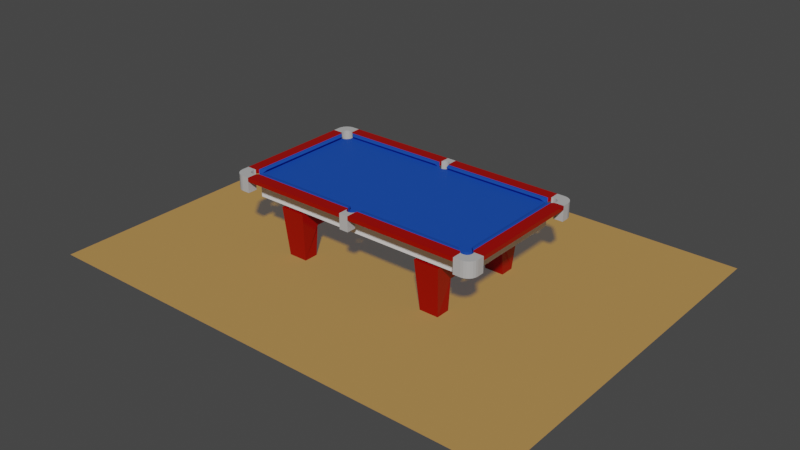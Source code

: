 # Source: p6.blend  (saved by Blender 2.80.75; exported with 4.5.12 LTS)
import bpy
from mathutils import Matrix  # noqa: F401  (used for matrix-valued properties, if any)

bpy.ops.wm.read_factory_settings(use_empty=True)
scene = bpy.context.scene
scene.name = 'Scene'

# ---- collections
col_ends = bpy.data.collections.new('Ends'); scene.collection.children.link(col_ends)
col_sides = bpy.data.collections.new('Sides'); scene.collection.children.link(col_sides)

# ---- materials (node trees are filled in below, after node groups)
mat_cushionblue = bpy.data.materials.new('CushionBlue')
mat_cushionblue.use_backface_culling = True
mat_cushionblue.use_transparent_shadow = False
mat_material_001 = bpy.data.materials.new('Material.001')
mat_material_001.use_transparent_shadow = False
mat_material_001.preview_render_type = 'CUBE'
mat_material_002 = bpy.data.materials.new('Material.002')
mat_material_002.use_transparent_shadow = False
mat_material = bpy.data.materials.new('Material')
mat_material.use_transparent_shadow = False

# ---- node groups
ng_auto_smooth = bpy.data.node_groups.new('Auto Smooth', 'GeometryNodeTree')
_s = ng_auto_smooth.interface.new_socket(name='Geometry', in_out='OUTPUT', socket_type='NodeSocketGeometry')
_s = ng_auto_smooth.interface.new_socket(name='Geometry', in_out='INPUT', socket_type='NodeSocketGeometry')
_s = ng_auto_smooth.interface.new_socket(name='Angle', in_out='INPUT', socket_type='NodeSocketFloat')
_s.subtype = 'ANGLE'
_s.min_value = 0.0
_s.max_value = 3.142
ng_auto_smooth.is_modifier = True
_N = ng_auto_smooth.nodes; _L = ng_auto_smooth.links
n0 = _N.new('NodeGroupOutput'); n0.name = 'Group Output'; n0.location = (480, -100)
n1 = _N.new('NodeGroupInput'); n1.name = 'Group Input'; n1.location = (-420, -300)
n2 = _N.new('NodeGroupInput'); n2.name = 'Group Input.001'; n2.location = (-60, -100)
n3 = _N.new('GeometryNodeSetShadeSmooth'); n3.name = 'Set Shade Smooth'; n3.location = (120, -100)
n3.domain = 'EDGE'
n4 = _N.new('GeometryNodeSetShadeSmooth'); n4.name = 'Set Shade Smooth.001'; n4.location = (300, -100)
n5 = _N.new('GeometryNodeInputMeshEdgeAngle'); n5.name = 'Edge Angle'; n5.location = (-420, -220)
n6 = _N.new('GeometryNodeInputEdgeSmooth'); n6.name = 'Is Edge Smooth'; n6.location = (-60, -160)
n7 = _N.new('GeometryNodeInputShadeSmooth'); n7.name = 'Is Face Smooth'; n7.location = (-240, -340)
n8 = _N.new('FunctionNodeBooleanMath'); n8.name = 'Boolean Math'; n8.location = (-60, -220)
n9 = _N.new('FunctionNodeCompare'); n9.name = 'Compare'; n9.location = (-240, -180)
n9.operation = 'LESS_EQUAL'
_L.new(n5.outputs[0], n9.inputs[0])
_L.new(n4.outputs[0], n0.inputs[0])
_L.new(n1.outputs[1], n9.inputs[1])
_L.new(n9.outputs[0], n8.inputs[0])
_L.new(n7.outputs[0], n8.inputs[1])
_L.new(n2.outputs[0], n3.inputs[0])
_L.new(n6.outputs[0], n3.inputs[1])
_L.new(n3.outputs[0], n4.inputs[0])
_L.new(n8.outputs[0], n3.inputs[2])
n0.is_active_output = True

# ---- material node trees
mat_cushionblue.use_nodes = True; mat_cushionblue.node_tree.nodes.clear()
_N = mat_cushionblue.node_tree.nodes; _L = mat_cushionblue.node_tree.links
n0 = _N.new('ShaderNodeOutputMaterial'); n0.name = 'Material Output'; n0.location = (300, 300)
n1 = _N.new('ShaderNodeBsdfPrincipled'); n1.name = 'Principled BSDF'; n1.location = (10, 300)
n1.distribution = 'GGX'
n1.subsurface_method = 'BURLEY'
n1.inputs[0].default_value = (0.0116, 0.07294, 0.4386, 1.0)
n1.inputs[3].default_value = 1.45
n1.inputs[13].default_value = 0.09877
n1.inputs[20].default_value = 0.0
n1.inputs[27].default_value = (0.0, 0.0, 0.0, 1.0)
n1.inputs[28].default_value = 1.0
_L.new(n1.outputs[0], n0.inputs[0])
n0.is_active_output = True
mat_material_001.use_nodes = True; mat_material_001.node_tree.nodes.clear()
_N = mat_material_001.node_tree.nodes; _L = mat_material_001.node_tree.links
n0 = _N.new('ShaderNodeOutputMaterial'); n0.name = 'Material Output'; n0.location = (300, 300)
n1 = _N.new('ShaderNodeBsdfPrincipled'); n1.name = 'Principled BSDF'; n1.location = (10, 300)
n1.distribution = 'GGX'
n1.subsurface_method = 'BURLEY'
n1.inputs[0].default_value = (0.477, 0.477, 0.477, 1.0)
n1.inputs[2].default_value = 0.0
n1.inputs[3].default_value = 1.45
n1.inputs[13].default_value = 0.2963
n1.inputs[14].default_value = (0.477, 0.477, 0.477, 1.0)
n1.inputs[27].default_value = (0.0, 0.0, 0.0, 1.0)
n1.inputs[28].default_value = 1.0
_L.new(n1.outputs[0], n0.inputs[0])
n0.is_active_output = True
mat_material_002.use_nodes = True; mat_material_002.node_tree.nodes.clear()
_N = mat_material_002.node_tree.nodes; _L = mat_material_002.node_tree.links
n0 = _N.new('ShaderNodeOutputMaterial'); n0.name = 'Material Output'; n0.location = (300, 300)
n1 = _N.new('ShaderNodeBsdfPrincipled'); n1.name = 'Principled BSDF'; n1.location = (10, 300)
n1.distribution = 'GGX'
n1.subsurface_method = 'BURLEY'
n1.inputs[0].default_value = (0.3844, 0.1775, 0.0, 1.0)
n1.inputs[2].default_value = 0.0
n1.inputs[3].default_value = 1.45
n1.inputs[13].default_value = 0.0
n1.inputs[20].default_value = 0.0
n1.inputs[27].default_value = (0.05497, 0.05497, 0.05497, 1.0)
n1.inputs[28].default_value = 1.0
_L.new(n1.outputs[0], n0.inputs[0])
n0.is_active_output = True
mat_material.use_nodes = True; mat_material.node_tree.nodes.clear()
_N = mat_material.node_tree.nodes; _L = mat_material.node_tree.links
n0 = _N.new('ShaderNodeOutputMaterial'); n0.name = 'Material Output'; n0.location = (300, 300)
n1 = _N.new('ShaderNodeBsdfPrincipled'); n1.name = 'Principled BSDF'; n1.location = (10, 300)
n1.distribution = 'GGX'
n1.subsurface_method = 'BURLEY'
n1.inputs[0].default_value = (0.3264, 0.001793, 0.0, 1.0)
n1.inputs[2].default_value = 0.0
n1.inputs[3].default_value = 1.45
n1.inputs[13].default_value = 0.2043
n1.inputs[20].default_value = 0.0
n1.inputs[27].default_value = (0.0, 0.0, 0.0, 1.0)
n1.inputs[28].default_value = 1.0
_L.new(n1.outputs[0], n0.inputs[0])
n0.is_active_output = True

# ---- world
world_world = bpy.data.worlds.new('World'); scene.world = world_world
world_world.use_nodes = True; world_world.node_tree.nodes.clear()
_N = world_world.node_tree.nodes; _L = world_world.node_tree.links
n0 = _N.new('ShaderNodeOutputWorld'); n0.name = 'World Output'; n0.location = (300, 300)
n1 = _N.new('ShaderNodeBackground'); n1.name = 'Background'; n1.location = (10, 300)
n1.inputs[0].default_value = (0.05088, 0.05088, 0.05088, 1.0)
_L.new(n1.outputs[0], n0.inputs[0])
n0.is_active_output = True
world_world.color = (0.05088, 0.05088, 0.05088)
world_world.use_sun_shadow = False
world_world.sun_shadow_jitter_overblur = 0.0

# ---- meshes
me_cube_007 = bpy.data.meshes.new('Cube.007')
me_cube_007.from_pydata([(-1.0, -1.0, -1.0), (-1.0, -1.0, 1.0), (-1.0, 1.0, -1.0), (-1.0, 1.0, 1.0), (1.0, -1.0, -1.0), (1.0, -1.0, 1.0), (1.0, 1.0, -1.0), (1.0, 1.0, 1.0)], [], [(0, 1, 3, 2), (2, 3, 7, 6), (6, 7, 5, 4), (4, 5, 1, 0)])
_uv = me_cube_007.uv_layers.new(name='UVMap')
_uv.uv.foreach_set('vector', [0.375, 0.0, 0.625, 0.0, 0.625, 0.25, 0.375, 0.25, 0.375, 0.25, 0.625, 0.25, 0.625, 0.5, 0.375, 0.5, 0.375, 0.5, 0.625, 0.5, 0.625, 0.75, 0.375, 0.75, 0.375, 0.75, 0.625, 0.75, 0.625, 1.0, 0.375, 1.0])
me_cube_007.use_remesh_preserve_volume = False
me_cube_007.use_remesh_preserve_attributes = False
me_cube_007.use_mirror_vertex_groups = False
me_cube_007.update()
me_cube_001 = bpy.data.meshes.new('Cube.001')
me_cube_001.from_pydata([(-0.07864, 1.0, -1.0), (-0.07864, 1.0, 1.0), (-0.07864, -1.0, -1.0), (-0.07864, -1.0, 1.0), (0.08267, 1.0, 1.0), (0.08267, -1.0, -1.0), (0.08267, 1.0, -1.0), (0.08267, -1.0, 1.0), (-1.0, -0.7484, -1.0), (-1.0, -0.7484, 1.0), (1.0, -0.7484, -1.0), (1.0, -0.7484, 1.0), (-0.07864, -0.7484, 1.0), (-0.07864, -0.7484, -1.0), (0.08267, -0.7484, 1.0), (0.08267, -0.7484, -1.0), (-1.0, 0.7396, 1.0), (1.0, 0.7396, -1.0), (-1.0, 0.7396, -1.0), (1.0, 0.7396, 1.0), (-0.07864, 0.7396, 1.0), (-0.07864, 0.7396, -1.0), (0.08267, 0.7396, 1.0), (0.08267, 0.7396, -1.0), (0.869, 1.0, 1.0), (0.869, -1.0, -1.0), (0.869, 1.0, -1.0), (0.869, -1.0, 1.0), (0.869, -0.7484, 1.0), (0.869, -0.7484, -1.0), (0.869, 0.7396, -1.0), (0.869, 0.7396, 1.0), (-0.8569, 1.0, -1.0), (-0.8569, -1.0, 1.0), (-0.8569, 1.0, 1.0), (-0.8569, -1.0, -1.0), (-0.8569, -0.7484, -1.0), (-0.8569, -0.7484, 1.0), (-0.8569, 0.7396, 1.0), (-0.8569, 0.7396, -1.0), (-0.01851, 0.9353, 1.0), (-0.01851, 0.9353, -1.0), (5.726e-05, 0.9277, 1.0), (5.726e-05, 0.9277, -1.0), (-0.04401, 1.0, -1.0), (-0.04336, 0.9882, 1.0), (-0.04401, 1.0, 1.0), (-0.04336, 0.9882, -1.0), (-0.03387, 0.9567, 1.0), (-0.03387, 0.9567, -1.0), (-0.01851, -0.9353, 1.0), (-0.01851, -0.9353, -1.0), (5.726e-05, -0.9277, 1.0), (5.726e-05, -0.9277, -1.0), (-0.03387, -0.9567, 1.0), (-0.03387, -0.9567, -1.0), (0.04348, -0.9882, 1.0), (0.04412, -1.0, 1.0), (0.04412, -1.0, -1.0), (0.04348, -0.9882, -1.0), (0.01863, -0.9353, 1.0), (0.01863, -0.9353, -1.0), (0.04348, 0.9882, 1.0), (0.04348, 0.9882, -1.0), (0.04412, 1.0, 1.0), (0.04412, 1.0, -1.0), (-0.04336, -0.9882, 1.0), (-0.04336, -0.9882, -1.0), (-0.04401, -1.0, 1.0), (0.03398, -0.9567, 1.0), (0.03398, -0.9567, -1.0), (-0.04401, -1.0, -1.0), (0.03398, 0.9567, 1.0), (0.03398, 0.9567, -1.0), (0.01863, 0.9353, 1.0), (0.01863, 0.9353, -1.0), (0.9264, 0.994, 1.0), (0.9264, 0.994, -1.0), (0.9198, 0.9551, 1.0), (0.9198, 0.9551, -1.0), (0.9708, 0.8465, 1.0), (0.9708, 0.8465, -1.0), (0.922, 0.9144, 1.0), (0.922, 0.9144, -1.0), (0.9499, 0.855, 1.0), (0.9499, 0.855, -1.0), (0.9327, 0.879, 1.0), (0.9327, 0.879, -1.0), (-0.9327, -0.879, 1.0), (-0.9327, -0.879, -1.0), (-0.922, -0.9144, 1.0), (-0.922, -0.9144, -1.0), (0.9292, -1.0, 1.0), (0.9292, -1.0, -1.0), (0.9264, -0.994, 1.0), (0.9264, -0.994, -1.0), (0.9499, -0.855, 1.0), (0.9499, -0.855, -1.0), (-1.0, -0.8666, -1.0), (-0.9917, -0.855, 1.0), (-1.0, -0.8666, 1.0), (-0.9917, -0.855, -1.0), (0.9708, -0.8465, 1.0), (0.9708, -0.8465, -1.0), (-0.9708, -0.8465, 1.0), (-0.9708, -0.8465, -1.0), (-0.9264, -0.994, 1.0), (-0.9264, -0.994, -1.0), (-0.9292, -1.0, 1.0), (-0.9292, -1.0, -1.0), (-0.9198, -0.9551, 1.0), (-0.9198, -0.9551, -1.0), (0.9917, -0.855, 1.0), (0.9917, -0.855, -1.0), (1.0, -0.8666, -1.0), (1.0, -0.8666, 1.0), (-0.922, 0.9144, 1.0), (-0.922, 0.9144, -1.0), (-0.9327, 0.879, 1.0), (-0.9327, 0.879, -1.0), (-1.0, 0.8666, 1.0), (-1.0, 0.8666, -1.0), (-0.9917, 0.855, 1.0), (-0.9917, 0.855, -1.0), (-0.9708, 0.8465, 1.0), (-0.9708, 0.8465, -1.0), (0.9292, 1.0, -1.0), (0.9292, 1.0, 1.0), (0.922, -0.9144, 1.0), (0.922, -0.9144, -1.0), (0.9198, -0.9551, 1.0), (0.9198, -0.9551, -1.0), (0.9917, 0.855, 1.0), (0.9917, 0.855, -1.0), (-0.9198, 0.9551, 1.0), (-0.9198, 0.9551, -1.0), (-0.9264, 0.994, 1.0), (-0.9264, 0.994, -1.0), (-0.9292, 1.0, 1.0), (-0.9292, 1.0, -1.0), (-0.9499, 0.855, 1.0), (-0.9499, 0.855, -1.0), (0.9327, -0.879, 1.0), (0.9327, -0.879, -1.0), (-0.9499, -0.855, 1.0), (-0.9499, -0.855, -1.0), (1.0, 0.8666, 1.0), (1.0, 0.8666, -1.0)], [], [(18, 16, 120, 121), (26, 24, 127, 126), (10, 11, 115, 114), (35, 33, 108, 109), (29, 10, 114, 113, 103, 97, 143, 129, 131, 95, 93, 25), (37, 9, 100, 99, 104, 144, 88, 90, 110, 106, 108, 33), (14, 12, 3, 68, 66, 54, 50, 52, 60, 69, 56, 57, 7), (36, 13, 2, 35), (5, 7, 57, 58), (32, 34, 1, 0), (25, 27, 7, 5), (28, 14, 7, 27), (13, 15, 5, 58, 59, 70, 61, 53, 51, 55, 67, 71, 2), (0, 1, 46, 44), (21, 23, 15, 13), (31, 22, 14, 28), (39, 21, 13, 36), (22, 20, 12, 14), (38, 16, 9, 37), (30, 17, 10, 29), (17, 19, 11, 10), (26, 126, 77, 79, 83, 87, 85, 81, 133, 147, 17, 30), (34, 138, 136, 134, 116, 118, 140, 124, 122, 120, 16, 38), (4, 64, 62, 72, 74, 42, 40, 48, 45, 46, 1, 20, 22), (32, 0, 21, 39), (24, 4, 22, 31), (0, 44, 47, 49, 41, 43, 75, 73, 63, 65, 6, 23, 21), (8, 9, 16, 18), (6, 26, 30, 23), (23, 30, 29, 15), (19, 31, 28, 11), (11, 28, 27, 92, 94, 130, 128, 142, 96, 102, 112, 115), (15, 29, 25, 5), (6, 4, 24, 26), (1, 34, 38, 20), (20, 38, 37, 12), (18, 39, 36, 8), (8, 36, 35, 109, 107, 111, 91, 89, 145, 105, 101, 98), (12, 37, 33, 3), (2, 3, 33, 35), (59, 56, 69, 70), (56, 59, 58, 57), (71, 68, 3, 2), (63, 62, 64, 65), (45, 47, 44, 46), (65, 64, 4, 6), (43, 42, 74, 75), (47, 45, 48, 49), (53, 52, 50, 51), (67, 66, 68, 71), (51, 50, 54, 55), (73, 72, 62, 63), (75, 74, 72, 73), (61, 60, 52, 53), (41, 40, 42, 43), (55, 54, 66, 67), (70, 69, 60, 61), (49, 48, 40, 41), (81, 80, 132, 133), (129, 128, 130, 131), (131, 130, 94, 95), (98, 100, 9, 8), (145, 144, 104, 105), (146, 132, 80, 84, 86, 82, 78, 76, 127, 24, 31, 19), (106, 107, 109, 108), (103, 102, 96, 97), (141, 140, 118, 119), (89, 88, 144, 145), (119, 118, 116, 117), (139, 138, 34, 32), (101, 99, 100, 98), (117, 116, 134, 135), (135, 134, 136, 137), (79, 78, 82, 83), (143, 142, 128, 129), (111, 110, 90, 91), (133, 132, 146, 147), (85, 84, 80, 81), (113, 112, 102, 103), (137, 136, 138, 139), (87, 86, 84, 85), (95, 94, 92, 93), (93, 92, 27, 25), (147, 146, 19, 17), (123, 122, 124, 125), (105, 104, 99, 101), (77, 76, 78, 79), (91, 90, 88, 89), (112, 113, 114, 115), (97, 96, 142, 143), (125, 124, 140, 141), (83, 82, 86, 87), (107, 106, 110, 111), (122, 123, 121, 120), (76, 77, 126, 127), (121, 123, 125, 141, 119, 117, 135, 137, 139, 32, 39, 18)])
_uv = me_cube_001.uv_layers.new(name='UVMap')
_uv.uv.foreach_set('vector', [0.375, 0.2175, 0.625, 0.2175, 0.625, 0.2333, 0.375, 0.2333, 0.375, 0.4836, 0.625, 0.4836, 0.625, 0.4911, 0.375, 0.4911, 0.375, 0.7185, 0.625, 0.7185, 0.625, 0.7333, 0.375, 0.7333, 0.0001921, 0.9998, 0.0001939, 0.1548, 0.03071, 0.1548, 0.03071, 0.9998, 0.3586, 0.7185, 0.375, 0.7185, 0.375, 0.7333, 0.374, 0.7319, 0.3714, 0.7308, 0.3687, 0.7319, 0.3666, 0.7349, 0.3652, 0.7393, 0.365, 0.7444, 0.3658, 0.7492, 0.3661, 0.75, 0.3586, 0.75, 0.8571, 0.7185, 0.875, 0.7185, 0.875, 0.7333, 0.874, 0.7319, 0.8714, 0.7308, 0.8687, 0.7319, 0.8666, 0.7349, 0.8652, 0.7393, 0.865, 0.7444, 0.8658, 0.7492, 0.8661, 0.75, 0.8571, 0.75, 0.7397, 0.7185, 0.7598, 0.7185, 0.7598, 0.75, 0.7555, 0.75, 0.7554, 0.7485, 0.7542, 0.7446, 0.7523, 0.7419, 0.75, 0.741, 0.7477, 0.7419, 0.7458, 0.7446, 0.7446, 0.7485, 0.7445, 0.75, 0.7397, 0.75, 0.1429, 0.7185, 0.2402, 0.7185, 0.2402, 0.75, 0.1429, 0.75, 0.375, 0.8647, 0.625, 0.8647, 0.625, 0.8695, 0.375, 0.8695, 0.375, 0.2679, 0.625, 0.2679, 0.625, 0.3652, 0.375, 0.3652, 0.375, 0.7664, 0.625, 0.7664, 0.625, 0.8647, 0.375, 0.8647, 0.6414, 0.7185, 0.7397, 0.7185, 0.7397, 0.75, 0.6414, 0.75, 0.2402, 0.7185, 0.2603, 0.7185, 0.2603, 0.75, 0.2555, 0.75, 0.2554, 0.7485, 0.2542, 0.7446, 0.2523, 0.7419, 0.25, 0.741, 0.2477, 0.7419, 0.2458, 0.7446, 0.2446, 0.7485, 0.2445, 0.75, 0.2402, 0.75, 0.375, 0.3652, 0.625, 0.3652, 0.625, 0.3695, 0.375, 0.3695, 0.2402, 0.5325, 0.2603, 0.5325, 0.2603, 0.7185, 0.2402, 0.7185, 0.6414, 0.5325, 0.7397, 0.5325, 0.7397, 0.7185, 0.6414, 0.7185, 0.1429, 0.5325, 0.2402, 0.5325, 0.2402, 0.7185, 0.1429, 0.7185, 0.7397, 0.5325, 0.7598, 0.5325, 0.7598, 0.7185, 0.7397, 0.7185, 0.8571, 0.5325, 0.875, 0.5325, 0.875, 0.7185, 0.8571, 0.7185, 0.3586, 0.5325, 0.375, 0.5325, 0.375, 0.7185, 0.3586, 0.7185, 0.375, 0.5325, 0.625, 0.5325, 0.625, 0.7185, 0.375, 0.7185, 0.3586, 0.5, 0.3661, 0.5, 0.3658, 0.5008, 0.365, 0.5056, 0.3652, 0.5107, 0.3666, 0.5151, 0.3687, 0.5181, 0.3714, 0.5192, 0.374, 0.5181, 0.375, 0.5167, 0.375, 0.5325, 0.3586, 0.5325, 0.8571, 0.5, 0.8661, 0.5, 0.8658, 0.5008, 0.865, 0.5056, 0.8652, 0.5107, 0.8666, 0.5151, 0.8687, 0.5181, 0.8714, 0.5192, 0.874, 0.5181, 0.875, 0.5167, 0.875, 0.5325, 0.8571, 0.5325, 0.7397, 0.5, 0.7445, 0.5, 0.7446, 0.5015, 0.7458, 0.5054, 0.7477, 0.5081, 0.75, 0.509, 0.7523, 0.5081, 0.7542, 0.5054, 0.7554, 0.5015, 0.7555, 0.5, 0.7598, 0.5, 0.7598, 0.5325, 0.7397, 0.5325, 0.1429, 0.5, 0.2402, 0.5, 0.2402, 0.5325, 0.1429, 0.5325, 0.6414, 0.5, 0.7397, 0.5, 0.7397, 0.5325, 0.6414, 0.5325, 0.2402, 0.5, 0.2445, 0.5, 0.2446, 0.5015, 0.2458, 0.5054, 0.2477, 0.5081, 0.25, 0.509, 0.2523, 0.5081, 0.2542, 0.5054, 0.2554, 0.5015, 0.2555, 0.5, 0.2603, 0.5, 0.2603, 0.5325, 0.2402, 0.5325, 0.375, 0.03145, 0.625, 0.03145, 0.625, 0.2175, 0.375, 0.2175, 0.2603, 0.5, 0.3586, 0.5, 0.3586, 0.5325, 0.2603, 0.5325, 0.2603, 0.5325, 0.3586, 0.5325, 0.3586, 0.7185, 0.2603, 0.7185, 0.625, 0.5325, 0.6414, 0.5325, 0.6414, 0.7185, 0.625, 0.7185, 0.625, 0.7185, 0.6414, 0.7185, 0.6414, 0.75, 0.6339, 0.75, 0.6342, 0.7492, 0.635, 0.7444, 0.6348, 0.7393, 0.6334, 0.7349, 0.6313, 0.7319, 0.6286, 0.7308, 0.626, 0.7319, 0.625, 0.7333, 0.2603, 0.7185, 0.3586, 0.7185, 0.3586, 0.75, 0.2603, 0.75, 0.375, 0.3853, 0.625, 0.3853, 0.625, 0.4836, 0.375, 0.4836, 0.7598, 0.5, 0.8571, 0.5, 0.8571, 0.5325, 0.7598, 0.5325, 0.7598, 0.5325, 0.8571, 0.5325, 0.8571, 0.7185, 0.7598, 0.7185, 0.125, 0.5325, 0.1429, 0.5325, 0.1429, 0.7185, 0.125, 0.7185, 0.125, 0.7185, 0.1429, 0.7185, 0.1429, 0.75, 0.1339, 0.75, 0.1342, 0.7492, 0.135, 0.7444, 0.1348, 0.7393, 0.1334, 0.7349, 0.1313, 0.7319, 0.1286, 0.7308, 0.126, 0.7319, 0.125, 0.7333, 0.7598, 0.7185, 0.8571, 0.7185, 0.8571, 0.75, 0.7598, 0.75, 0.375, 0.8848, 0.625, 0.8848, 0.625, 0.9821, 0.375, 0.9821, 0.3679, 0.1545, 0.3679, 0.9258, 0.3545, 0.9258, 0.3545, 0.1545, 0.3679, 0.9258, 0.3679, 0.1545, 0.3814, 0.1544, 0.3814, 0.9257, 0.375, 0.8805, 0.625, 0.8805, 0.625, 0.8848, 0.375, 0.8848, 0.3952, 0.1547, 0.3952, 0.9261, 0.3818, 0.9262, 0.3818, 0.1548, 0.476, 0.9258, 0.476, 0.1545, 0.4895, 0.1544, 0.4895, 0.9257, 0.375, 0.3805, 0.625, 0.3805, 0.625, 0.3853, 0.375, 0.3853, 0.4356, 0.1546, 0.4356, 0.926, 0.4222, 0.926, 0.4222, 0.1547, 0.476, 0.1545, 0.476, 0.9258, 0.4626, 0.9258, 0.4626, 0.1545, 0.3275, 0.1546, 0.3275, 0.926, 0.3141, 0.926, 0.3141, 0.1547, 0.2872, 0.1547, 0.2872, 0.9261, 0.2737, 0.9262, 0.2737, 0.1548, 0.3141, 0.1547, 0.3141, 0.926, 0.3006, 0.9261, 0.3006, 0.1547, 0.4087, 0.1547, 0.4087, 0.9261, 0.3952, 0.9261, 0.3952, 0.1547, 0.4222, 0.1547, 0.4222, 0.926, 0.4087, 0.9261, 0.4087, 0.1547, 0.341, 0.1545, 0.341, 0.9259, 0.3275, 0.926, 0.3275, 0.1546, 0.4491, 0.1545, 0.4491, 0.9259, 0.4356, 0.926, 0.4356, 0.1546, 0.3006, 0.1547, 0.3006, 0.9261, 0.2872, 0.9261, 0.2872, 0.1547, 0.3545, 0.1545, 0.3545, 0.9258, 0.341, 0.9259, 0.341, 0.1545, 0.4626, 0.1545, 0.4626, 0.9258, 0.4491, 0.9259, 0.4491, 0.1545, 0.9365, 0.8159, 0.9365, 0.0003679, 0.9508, 0.0002954, 0.9508, 0.8158, 0.2264, 0.97, 0.2264, 0.1545, 0.243, 0.1545, 0.243, 0.97, 0.243, 0.97, 0.243, 0.1545, 0.2591, 0.1545, 0.2591, 0.97, 0.375, 0.01668, 0.625, 0.01668, 0.625, 0.03145, 0.375, 0.03145, 0.1097, 0.9996, 0.1097, 0.1546, 0.1245, 0.1545, 0.1245, 0.9996, 0.625, 0.5167, 0.626, 0.5181, 0.6286, 0.5192, 0.6313, 0.5181, 0.6334, 0.5151, 0.6348, 0.5107, 0.635, 0.5056, 0.6342, 0.5008, 0.6339, 0.5, 0.6414, 0.5, 0.6414, 0.5325, 0.625, 0.5325, 0.04546, 0.1546, 0.04546, 0.9997, 0.03071, 0.9998, 0.03071, 0.1548, 0.1828, 0.9701, 0.1828, 0.1546, 0.1971, 0.1545, 0.1971, 0.97, 0.0004494, 0.04444, 0.8455, 0.04444, 0.8455, 0.05919, 0.0004856, 0.05919, 0.09497, 0.9997, 0.09497, 0.1546, 0.1097, 0.1546, 0.1097, 0.9996, 0.0004856, 0.05919, 0.8455, 0.05919, 0.8455, 0.07482, 0.0004855, 0.07482, 0.0006099, 0.1234, 0.8456, 0.1234, 0.8456, 0.154, 0.0006099, 0.154, 0.1392, 0.9995, 0.1392, 0.1545, 0.154, 0.1544, 0.154, 0.9994, 0.0004855, 0.07482, 0.8455, 0.07482, 0.8455, 0.09203, 0.0004856, 0.09203, 0.0004856, 0.09203, 0.8455, 0.09203, 0.8455, 0.1087, 0.0004857, 0.1087, 0.8764, 0.816, 0.8764, 0.0004751, 0.893, 0.0004752, 0.893, 0.816, 0.2113, 0.97, 0.2113, 0.1545, 0.2264, 0.1545, 0.2264, 0.97, 0.06213, 0.9997, 0.06213, 0.1546, 0.07934, 0.1546, 0.07934, 0.9997, 0.9508, 0.8158, 0.9508, 0.0002954, 0.965, 0.0001921, 0.965, 0.8157, 0.9223, 0.816, 0.9223, 0.0004403, 0.9365, 0.0003679, 0.9365, 0.8159, 0.1686, 0.9702, 0.1686, 0.1547, 0.1828, 0.1546, 0.1828, 0.9701, 0.0004857, 0.1087, 0.8455, 0.1087, 0.8456, 0.1234, 0.0006099, 0.1234, 0.9081, 0.816, 0.9081, 0.0004753, 0.9223, 0.0004403, 0.9223, 0.816, 0.2591, 0.97, 0.2591, 0.1545, 0.2733, 0.1544, 0.2733, 0.9699, 0.375, 0.7589, 0.625, 0.7589, 0.625, 0.7664, 0.375, 0.7664, 0.375, 0.5167, 0.625, 0.5167, 0.625, 0.5325, 0.375, 0.5325, 0.0002992, 0.01494, 0.8453, 0.01494, 0.8454, 0.02969, 0.0003743, 0.02969, 0.1245, 0.9996, 0.1245, 0.1545, 0.1392, 0.1545, 0.1392, 0.9995, 0.8603, 0.816, 0.8603, 0.0004751, 0.8764, 0.0004751, 0.8764, 0.816, 0.07934, 0.9997, 0.07934, 0.1546, 0.09497, 0.1546, 0.09497, 0.9997, 0.1686, 0.1547, 0.1686, 0.9702, 0.1544, 0.9703, 0.1544, 0.1548, 0.1971, 0.97, 0.1971, 0.1545, 0.2113, 0.1545, 0.2113, 0.97, 0.0003743, 0.02969, 0.8454, 0.02969, 0.8455, 0.04444, 0.0004494, 0.04444, 0.893, 0.816, 0.893, 0.0004752, 0.9081, 0.0004753, 0.9081, 0.816, 0.04546, 0.9997, 0.04546, 0.1546, 0.06213, 0.1546, 0.06213, 0.9997, 0.8453, 0.01494, 0.0002992, 0.01494, 0.0001921, 0.0001921, 0.8452, 0.0001938, 0.8603, 0.0004751, 0.8603, 0.816, 0.846, 0.8161, 0.846, 0.000595, 0.125, 0.5167, 0.126, 0.5181, 0.1286, 0.5192, 0.1313, 0.5181, 0.1334, 0.5151, 0.1348, 0.5107, 0.135, 0.5056, 0.1342, 0.5008, 0.1339, 0.5, 0.1429, 0.5, 0.1429, 0.5325, 0.125, 0.5325])
me_cube_001.materials.append(mat_cushionblue)
me_cube_001.use_remesh_preserve_volume = False
me_cube_001.use_remesh_preserve_attributes = False
me_cube_001.use_mirror_vertex_groups = False
me_cube_001.update()
me_cube_004 = bpy.data.meshes.new('Cube.004')
me_cube_004.from_pydata([(-1.046, -1.046, -1.468), (-1.046, -1.046, 0.532), (1.0, 0.9597, -1.468), (1.0, 0.9597, 0.532), (1.0, 0.1344, -1.468), (-0.1816, -1.046, -1.468), (0.9597, -0.1714, -1.468), (0.8417, -0.4563, -1.468), (0.6539, -0.7009, -1.468), (0.4092, -0.8886, -1.468), (0.1242, -1.006, -1.468), (-0.1816, -1.046, 0.532), (1.0, 0.1344, 0.532), (0.1242, -1.006, 0.532), (0.4092, -0.8886, 0.532), (0.6539, -0.7009, 0.532), (0.8417, -0.4563, 0.532), (0.9597, -0.1714, 0.532), (-1.046, 0.09441, -1.468), (-1.046, 0.09441, 0.532), (-0.1386, 0.9597, -1.468), (-0.1386, 0.9597, 0.532), (-0.07391, 0.8023, 0.532), (-0.8635, 0.01391, 0.532), (-0.07308, 0.681, 0.532), (-0.08384, 0.5578, 0.532), (-0.1091, 0.4382, 0.532), (-0.1518, 0.3281, 0.532), (-0.2146, 0.2334, 0.532), (-0.2943, 0.1538, 0.532), (-0.3891, 0.0911, 0.532), (-0.4993, 0.04858, 0.532), (-0.619, 0.0235, 0.532), (-0.7423, 0.0129, 0.532), (-0.8635, 0.01391, -1.468), (-0.07391, 0.8023, -1.468), (-0.7423, 0.0129, -1.468), (-0.619, 0.0235, -1.468), (-0.4993, 0.04859, -1.468), (-0.3891, 0.0911, -1.468), (-0.2943, 0.1538, -1.468), (-0.2146, 0.2334, -1.468), (-0.1518, 0.3281, -1.468), (-0.1091, 0.4382, -1.468), (-0.08384, 0.5578, -1.468), (-0.07308, 0.681, -1.468)], [], [(20, 21, 3, 2), (5, 11, 1, 0), (2, 3, 12, 4), (11, 5, 10, 13), (13, 10, 9, 14), (14, 9, 8, 15), (15, 8, 7, 16), (16, 7, 6, 17), (17, 6, 4, 12), (20, 35, 22, 21), (0, 1, 19, 18), (3, 21, 22, 24, 25, 26, 27, 28, 29, 30, 31, 32, 33, 23, 19, 1, 11, 13, 14, 15, 16, 17, 12), (20, 2, 4, 6, 7, 8, 9, 10, 5, 0, 18, 34, 36, 37, 38, 39, 40, 41, 42, 43, 44, 45, 35), (34, 23, 33, 36), (36, 33, 32, 37), (37, 32, 31, 38), (38, 31, 30, 39), (39, 30, 29, 40), (40, 29, 28, 41), (41, 28, 27, 42), (42, 27, 26, 43), (43, 26, 25, 44), (44, 25, 24, 45), (45, 24, 22, 35), (34, 18, 19, 23)])
_uv = me_cube_004.uv_layers.new(name='UVMap')
_uv.uv.foreach_set('vector', [0.375, 0.3589, 0.625, 0.3589, 0.625, 0.5, 0.375, 0.5, 0.375, 0.8944, 0.625, 0.8944, 0.625, 1.0, 0.375, 1.0, 0.375, 0.5, 0.625, 0.5, 0.625, 0.6028, 0.375, 0.6028, 0.625, 0.8944, 0.375, 0.8944, 0.3393, 0.8197, 0.6607, 0.8197, 0.6607, 0.8197, 0.3393, 0.8197, 0.3509, 0.7916, 0.6491, 0.7916, 0.6491, 0.7916, 0.3509, 0.7916, 0.3609, 0.7356, 0.6391, 0.7356, 0.6391, 0.7356, 0.3609, 0.7356, 0.3686, 0.6764, 0.6314, 0.6764, 0.6314, 0.6764, 0.3686, 0.6764, 0.3734, 0.6409, 0.6266, 0.6409, 0.6266, 0.6409, 0.3734, 0.6409, 0.375, 0.6028, 0.625, 0.6028, 0.2339, 0.5, 0.2291, 0.5048, 0.7598, 0.4841, 0.7661, 0.5, 0.375, 0.0, 0.625, 0.0, 0.625, 0.1422, 0.375, 0.1422, 0.625, 0.5, 0.7661, 0.5, 0.7709, 0.5048, 0.7603, 0.4777, 0.7582, 0.4642, 0.7575, 0.4507, 0.7579, 0.4377, 0.7584, 0.4263, 0.7328, 0.3563, 0.7291, 0.3497, 0.7245, 0.3423, 0.72, 0.3333, 0.7158, 0.3226, 0.8679, 0.6008, 0.875, 0.6078, 0.875, 0.75, 0.7694, 0.75, 0.6607, 0.8197, 0.6491, 0.7916, 0.6391, 0.7356, 0.6314, 0.6764, 0.6266, 0.6409, 0.625, 0.6028, 0.2339, 0.5, 0.375, 0.5, 0.375, 0.6028, 0.3734, 0.6409, 0.3686, 0.6764, 0.3609, 0.7356, 0.3509, 0.7916, 0.3393, 0.8197, 0.2306, 0.75, 0.125, 0.75, 0.125, 0.6078, 0.1321, 0.6008, 0.1386, 0.5936, 0.1446, 0.5855, 0.1498, 0.5764, 0.1542, 0.5669, 0.1589, 0.5581, 0.1845, 0.5328, 0.1937, 0.528, 0.2036, 0.5233, 0.213, 0.5178, 0.2215, 0.5116, 0.2291, 0.5048, 0.1321, 0.6008, 0.6342, 0.1654, 0.7158, 0.3226, 0.1386, 0.5936, 0.1386, 0.5936, 0.7158, 0.3226, 0.72, 0.3333, 0.1446, 0.5855, 0.1446, 0.5855, 0.72, 0.3333, 0.7245, 0.3423, 0.1498, 0.5764, 0.1498, 0.5764, 0.7245, 0.3423, 0.7291, 0.3497, 0.1542, 0.5669, 0.1542, 0.5669, 0.7291, 0.3497, 0.7328, 0.3563, 0.1589, 0.5581, 0.1589, 0.5581, 0.7328, 0.3563, 0.7584, 0.4263, 0.1845, 0.5328, 0.1845, 0.5328, 0.7584, 0.4263, 0.7579, 0.4377, 0.1937, 0.528, 0.1937, 0.528, 0.7579, 0.4377, 0.7575, 0.4507, 0.2036, 0.5233, 0.2036, 0.5233, 0.7575, 0.4507, 0.7582, 0.4642, 0.213, 0.5178, 0.213, 0.5178, 0.7582, 0.4642, 0.7603, 0.4777, 0.2215, 0.5116, 0.2215, 0.5116, 0.7603, 0.4777, 0.7598, 0.4841, 0.2291, 0.5048, 0.1321, 0.6008, 0.125, 0.6078, 0.625, 0.1422, 0.6342, 0.1654])
me_cube_004.materials.append(mat_material_001)
me_cube_004.use_remesh_preserve_volume = False
me_cube_004.use_remesh_preserve_attributes = False
me_cube_004.use_mirror_vertex_groups = False
me_cube_004.update()
me_cube_005 = bpy.data.meshes.new('Cube.005')
me_cube_005.from_pydata([(-1.0, -1.0, -1.0), (-1.0, 1.0, -1.0), (1.0, -1.0, -1.0), (1.0, 1.0, -1.0)], [], [(1, 0, 2, 3)])
_uv = me_cube_005.uv_layers.new(name='UVMap')
_uv.uv.foreach_set('vector', [0.125, 0.5, 0.125, 0.75, 0.375, 0.75, 0.375, 0.5])
me_cube_005.materials.append(mat_material_002)
me_cube_005.use_remesh_preserve_volume = False
me_cube_005.use_remesh_preserve_attributes = False
me_cube_005.use_mirror_vertex_groups = False
me_cube_005.update()
me_cube_002 = bpy.data.meshes.new('Cube.002')
me_cube_002.from_pydata([(-0.3732, 9.952, -0.3769), (-0.3735, 9.952, 0.376), (1.844, -0.974, -0.376), (1.844, -0.974, 0.376), (1.844, 9.952, -0.3769), (1.844, 9.952, 0.376), (0.02485, -0.974, -0.376), (-0.3732, -0.5687, -0.3769), (-0.3732, -0.5687, 0.3748), (0.02485, -0.974, 0.376)], [], [(2, 3, 9, 6), (0, 1, 5, 4), (4, 5, 3, 2), (5, 1, 8, 9, 3), (7, 8, 1, 0), (6, 9, 8, 7), (0, 4, 2, 6, 7)])
_uv = me_cube_002.uv_layers.new(name='UVMap')
_uv.uv.foreach_set('vector', [0.375, 0.75, 0.625, 0.75, 0.625, 0.9551, 0.375, 0.9551, 0.375, 0.25, 0.625, 0.25, 0.625, 0.5, 0.375, 0.5, 0.375, 0.5, 0.625, 0.5, 0.625, 0.75, 0.375, 0.75, 0.625, 0.5, 0.875, 0.5, 0.875, 0.7409, 0.8301, 0.75, 0.625, 0.75, 0.375, 0.009115, 0.625, 0.009115, 0.625, 0.25, 0.375, 0.25, 0.375, 0.9551, 0.625, 0.9551, 0.625, 1.0, 0.375, 1.0, 0.125, 0.5, 0.375, 0.5, 0.375, 0.75, 0.1699, 0.75, 0.125, 0.7409])
me_cube_002.materials.append(mat_material)
me_cube_002.use_remesh_preserve_volume = False
me_cube_002.use_remesh_preserve_attributes = False
me_cube_002.use_mirror_vertex_groups = False
me_cube_002.update()
me_cube = bpy.data.meshes.new('Cube')
me_cube.from_pydata([(-1.01, 1.0, -1.0), (-1.0, 1.0, 1.0), (-0.5914, -1.033, -1.0), (-0.5914, -1.033, 1.0), (-0.5914, 1.0, -1.0), (-0.5914, 1.0, 1.0), (-1.548, 1.0, 0.6467), (-0.5914, 1.0, 0.6135), (-0.5914, -1.033, 0.6135), (-1.547, 1.0, 0.5766), (-0.5914, 1.0, 0.5448), (-0.5914, -1.033, 0.5448), (-1.01, -0.9528, -1.0), (-1.0, -0.9547, 1.0), (-0.5914, -1.033, 0.6135), (-1.548, -0.85, 0.6467), (-1.547, -0.8503, 0.5766), (-0.5914, -1.033, 0.5448)], [], [(15, 13, 1, 6), (6, 1, 5, 7), (14, 3, 8), (17, 14, 8, 11), (9, 6, 7, 10), (16, 15, 6, 9), (12, 16, 9, 0), (0, 9, 10, 4), (2, 17, 11), (10, 7, 14, 17), (7, 5, 3, 14), (4, 10, 17, 2), (5, 1, 13, 3), (0, 4, 2, 12), (3, 13, 15, 16, 12, 2, 11, 8)])
_uv = me_cube.uv_layers.new(name='UVMap')
_uv.uv.foreach_set('vector', [0.5, 0.02253, 0.625, 0.00966, 0.625, 0.25, 0.5, 0.25, 0.5, 0.25, 0.625, 0.25, 0.625, 0.5, 0.5, 0.5, 0.5, 0.7499, 0.625, 0.75, 0.5, 0.75, 0.4947, 0.7499, 0.5, 0.7499, 0.5, 0.75, 0.4947, 0.75, 0.4947, 0.25, 0.5, 0.25, 0.5, 0.5, 0.4947, 0.5, 0.4947, 0.0225, 0.5, 0.02253, 0.5, 0.25, 0.4947, 0.25, 0.375, 0.009895, 0.4947, 0.0225, 0.4947, 0.25, 0.375, 0.25, 0.375, 0.25, 0.4947, 0.25, 0.4947, 0.5, 0.375, 0.5, 0.375, 0.7499, 0.4947, 0.7499, 0.4947, 0.75, 0.4947, 0.5, 0.5, 0.5, 0.5, 0.7499, 0.4947, 0.7499, 0.5, 0.5, 0.625, 0.5, 0.625, 0.7499, 0.5, 0.7499, 0.375, 0.5, 0.4947, 0.5, 0.4947, 0.7499, 0.375, 0.7499, 0.625, 0.5, 0.875, 0.5, 0.875, 0.7403, 0.625, 0.7499, 0.125, 0.5, 0.375, 0.5, 0.375, 0.7499, 0.125, 0.7401, 0.625, 0.7499, 0.625, 0.00966, 0.5, 0.02253, 0.4947, 0.0225, 0.125, 0.7401, 0.375, 0.75, 0.4947, 0.75, 0.5, 0.75])
me_cube.materials.append(mat_cushionblue)
me_cube.use_remesh_preserve_volume = False
me_cube.use_remesh_preserve_attributes = False
me_cube.use_mirror_vertex_groups = False
me_cube.update()
me_cube_008 = bpy.data.meshes.new('Cube.008')
me_cube_008.from_pydata([(-1.0, -1.0, -1.291), (-1.0, -1.0, 1.0), (-1.0, 0.7836, -1.291), (-1.0, 0.7836, 1.0), (1.0, -1.0, -1.291), (1.0, -1.0, 1.0), (1.0, 0.7836, -1.291), (1.0, 0.7836, 1.0), (0.0, 0.1968, -1.291), (0.0, 0.1968, 1.0), (0.0, -1.0, -1.291), (0.0, -1.0, 1.0), (-0.5, 0.2928, -1.291), (-0.5, -1.0, 1.0), (-0.5, 0.2928, 1.0), (-0.5, -1.0, -1.291), (0.5, 0.2928, 1.0), (0.5, -1.0, -1.291), (0.5, 0.2928, -1.291), (0.5, -1.0, 1.0), (0.75, 0.4447, 1.0), (0.75, -1.0, -1.291), (0.75, 0.4447, -1.291), (0.75, -1.0, 1.0), (0.25, 0.2188, -1.291), (0.25, -1.0, 1.0), (0.25, 0.2188, 1.0), (0.25, -1.0, -1.291), (-0.25, 0.2188, 1.0), (-0.25, -1.0, -1.291), (-0.25, 0.2188, -1.291), (-0.25, -1.0, 1.0), (-0.75, 0.4447, -1.291), (-0.75, -1.0, 1.0), (-0.75, 0.4447, 1.0), (-0.75, -1.0, -1.291)], [], [(0, 1, 3, 2), (22, 20, 7, 6), (6, 7, 5, 4), (35, 33, 1, 0), (22, 6, 4, 21), (34, 3, 1, 33), (26, 9, 11, 25), (30, 8, 10, 29), (27, 25, 11, 10), (30, 28, 9, 8), (32, 34, 14, 12), (32, 12, 15, 35), (28, 14, 13, 31), (29, 31, 13, 15), (21, 23, 19, 17), (20, 16, 19, 23), (24, 18, 17, 27), (24, 26, 16, 18), (7, 20, 23, 5), (4, 5, 23, 21), (18, 22, 21, 17), (18, 16, 20, 22), (8, 9, 26, 24), (8, 24, 27, 10), (17, 19, 25, 27), (16, 26, 25, 19), (10, 11, 31, 29), (9, 28, 31, 11), (12, 14, 28, 30), (12, 30, 29, 15), (2, 32, 35, 0), (2, 3, 34, 32), (14, 34, 33, 13), (15, 13, 33, 35)])
_uv = me_cube_008.uv_layers.new(name='UVMap')
_uv.uv.foreach_set('vector', [0.375, 0.0, 0.625, 0.0, 0.625, 0.25, 0.375, 0.25, 0.375, 0.4688, 0.625, 0.4688, 0.625, 0.5, 0.375, 0.5, 0.375, 0.5, 0.625, 0.5, 0.625, 0.75, 0.375, 0.75, 0.375, 0.9688, 0.625, 0.9688, 0.625, 1.0, 0.375, 1.0, 0.3438, 0.5, 0.375, 0.5, 0.375, 0.75, 0.3438, 0.75, 0.8438, 0.5, 0.875, 0.5, 0.875, 0.75, 0.8438, 0.75, 0.7188, 0.5, 0.75, 0.5, 0.75, 0.75, 0.7188, 0.75, 0.2188, 0.5, 0.25, 0.5, 0.25, 0.75, 0.2188, 0.75, 0.375, 0.8438, 0.625, 0.8438, 0.625, 0.875, 0.375, 0.875, 0.375, 0.3438, 0.625, 0.3438, 0.625, 0.375, 0.375, 0.375, 0.375, 0.2812, 0.625, 0.2812, 0.625, 0.3125, 0.375, 0.3125, 0.1562, 0.5, 0.1875, 0.5, 0.1875, 0.75, 0.1562, 0.75, 0.7812, 0.5, 0.8125, 0.5, 0.8125, 0.75, 0.7812, 0.75, 0.375, 0.9062, 0.625, 0.9062, 0.625, 0.9375, 0.375, 0.9375, 0.375, 0.7812, 0.625, 0.7812, 0.625, 0.8125, 0.375, 0.8125, 0.6562, 0.5, 0.6875, 0.5, 0.6875, 0.75, 0.6562, 0.75, 0.2812, 0.5, 0.3125, 0.5, 0.3125, 0.75, 0.2812, 0.75, 0.375, 0.4062, 0.625, 0.4062, 0.625, 0.4375, 0.375, 0.4375, 0.625, 0.5, 0.6562, 0.5, 0.6562, 0.75, 0.625, 0.75, 0.375, 0.75, 0.625, 0.75, 0.625, 0.7812, 0.375, 0.7812, 0.3125, 0.5, 0.3438, 0.5, 0.3438, 0.75, 0.3125, 0.75, 0.375, 0.4375, 0.625, 0.4375, 0.625, 0.4688, 0.375, 0.4688, 0.375, 0.375, 0.625, 0.375, 0.625, 0.4062, 0.375, 0.4062, 0.25, 0.5, 0.2812, 0.5, 0.2812, 0.75, 0.25, 0.75, 0.375, 0.8125, 0.625, 0.8125, 0.625, 0.8438, 0.375, 0.8438, 0.6875, 0.5, 0.7188, 0.5, 0.7188, 0.75, 0.6875, 0.75, 0.375, 0.875, 0.625, 0.875, 0.625, 0.9062, 0.375, 0.9062, 0.75, 0.5, 0.7812, 0.5, 0.7812, 0.75, 0.75, 0.75, 0.375, 0.3125, 0.625, 0.3125, 0.625, 0.3438, 0.375, 0.3438, 0.1875, 0.5, 0.2188, 0.5, 0.2188, 0.75, 0.1875, 0.75, 0.125, 0.5, 0.1562, 0.5, 0.1562, 0.75, 0.125, 0.75, 0.375, 0.25, 0.625, 0.25, 0.625, 0.2812, 0.375, 0.2812, 0.8125, 0.5, 0.8438, 0.5, 0.8438, 0.75, 0.8125, 0.75, 0.375, 0.9375, 0.625, 0.9375, 0.625, 0.9688, 0.375, 0.9688])
me_cube_008.materials.append(mat_material_001)
me_cube_008.use_remesh_preserve_volume = False
me_cube_008.use_remesh_preserve_attributes = False
me_cube_008.use_mirror_vertex_groups = False
me_cube_008.update()
me_cube_003 = bpy.data.meshes.new('Cube.003')
me_cube_003.from_pydata([(1.844, -0.974, -0.376), (1.844, -0.974, 0.376), (1.844, 20.02, -0.3769), (1.844, 20.02, 0.376), (0.02485, -0.974, -0.376), (-0.3732, -0.5687, -0.3769), (-0.3732, -0.5687, 0.3748), (0.02485, -0.974, 0.376), (0.06001, 20.02, -0.3769), (0.06001, 20.02, 0.376), (-0.3732, 19.89, -0.3769), (-0.3735, 19.89, 0.376)], [], [(0, 1, 7, 4), (8, 9, 3, 2), (2, 3, 1, 0), (4, 7, 6, 5), (8, 2, 0, 4, 5, 10), (5, 6, 11, 10), (3, 9, 11, 6, 7, 1), (10, 11, 9, 8)])
_uv = me_cube_003.uv_layers.new(name='UVMap')
_uv.uv.foreach_set('vector', [0.375, 0.75, 0.625, 0.75, 0.625, 0.9551, 0.375, 0.9551, 0.375, 0.2988, 0.625, 0.2989, 0.625, 0.5, 0.375, 0.5, 0.375, 0.5, 0.625, 0.5, 0.625, 0.75, 0.375, 0.75, 0.375, 0.9551, 0.625, 0.9551, 0.625, 1.0, 0.375, 1.0, 0.1738, 0.5, 0.375, 0.5, 0.375, 0.75, 0.1699, 0.75, 0.125, 0.7409, 0.125, 0.5016, 0.375, 0.009115, 0.625, 0.009115, 0.625, 0.2484, 0.375, 0.2484, 0.625, 0.5, 0.8261, 0.5, 0.875, 0.5016, 0.875, 0.7409, 0.8301, 0.75, 0.625, 0.75, 0.125, 0.5016, 0.875, 0.5016, 0.625, 0.2989, 0.1738, 0.5])
me_cube_003.materials.append(mat_material)
me_cube_003.use_remesh_preserve_volume = False
me_cube_003.use_remesh_preserve_attributes = False
me_cube_003.use_mirror_vertex_groups = False
me_cube_003.update()
me_sidecushion = bpy.data.meshes.new('SideCushion')
me_sidecushion.from_pydata([(-1.01, 2.899, -1.0), (-1.0, 2.899, 1.0), (-0.5914, -1.033, -1.0), (-0.5914, -1.033, 1.0), (-0.5914, 2.92, -1.0), (-0.5914, 2.92, 1.0), (-1.548, 2.87, 0.6467), (-0.5914, 2.92, 0.6135), (-0.5914, -1.033, 0.6135), (-1.547, 2.87, 0.5766), (-0.5914, 2.92, 0.5448), (-0.5914, -1.033, 0.5448), (-1.01, -0.9528, -1.0), (-1.0, -0.9547, 1.0), (-0.5914, -1.033, 0.6135), (-1.548, -0.85, 0.6467), (-1.547, -0.8503, 0.5766), (-0.5914, -1.033, 0.5448)], [], [(15, 13, 1, 6), (6, 1, 5, 7), (14, 3, 8), (17, 14, 8, 11), (9, 6, 7, 10), (16, 15, 6, 9), (12, 16, 9, 0), (0, 9, 10, 4), (2, 17, 11), (10, 7, 14, 17), (7, 5, 3, 14), (4, 10, 17, 2), (5, 1, 13, 3), (0, 4, 2, 12), (3, 13, 15, 16, 12, 2, 11, 8)])
_uv = me_sidecushion.uv_layers.new(name='UVMap')
_uv.uv.foreach_set('vector', [0.5, 0.02253, 0.625, 0.00966, 0.625, 0.25, 0.5, 0.25, 0.5, 0.25, 0.625, 0.25, 0.625, 0.5, 0.5, 0.5, 0.5, 0.7499, 0.625, 0.75, 0.5, 0.75, 0.4947, 0.7499, 0.5, 0.7499, 0.5, 0.75, 0.4947, 0.75, 0.4947, 0.25, 0.5, 0.25, 0.5, 0.5, 0.4947, 0.5, 0.4947, 0.0225, 0.5, 0.02253, 0.5, 0.25, 0.4947, 0.25, 0.375, 0.009895, 0.4947, 0.0225, 0.4947, 0.25, 0.375, 0.25, 0.375, 0.25, 0.4947, 0.25, 0.4947, 0.5, 0.375, 0.5, 0.375, 0.7499, 0.4947, 0.7499, 0.4947, 0.75, 0.4947, 0.5, 0.5, 0.5, 0.5, 0.7499, 0.4947, 0.7499, 0.5, 0.5, 0.625, 0.5, 0.625, 0.7499, 0.5, 0.7499, 0.375, 0.5, 0.4947, 0.5, 0.4947, 0.7499, 0.375, 0.7499, 0.625, 0.5, 0.875, 0.5, 0.875, 0.7403, 0.625, 0.7499, 0.125, 0.5, 0.375, 0.5, 0.375, 0.7499, 0.125, 0.7401, 0.625, 0.7499, 0.625, 0.00966, 0.5, 0.02253, 0.4947, 0.0225, 0.125, 0.7401, 0.375, 0.75, 0.4947, 0.75, 0.5, 0.75])
me_sidecushion.materials.append(mat_cushionblue)
me_sidecushion.use_remesh_preserve_volume = False
me_sidecushion.use_remesh_preserve_attributes = False
me_sidecushion.use_mirror_vertex_groups = False
me_sidecushion.update()
me_cube_006 = bpy.data.meshes.new('Cube.006')
me_cube_006.from_pydata([(-0.7622, -0.9211, -1.0), (-1.0, -1.0, 1.0), (-0.7622, 0.9211, -1.0), (-1.0, 1.0, 1.0), (0.7622, -0.9211, -1.0), (1.0, -1.0, 1.0), (0.7622, 0.9211, -1.0), (1.0, 1.0, 1.0), (-0.7622, 0.0, 0.2092), (-1.0, 0.0, 1.0), (0.7622, 5.96e-08, 0.2092), (1.0, 0.0, 1.0), (-0.7622, -0.631, 0.2092), (1.0, -0.5, 1.0), (-1.0, -0.5, 1.0), (0.7622, -0.631, 0.2092), (-1.0, 0.5, 1.0), (0.7622, 0.631, 0.2092), (-0.7622, 0.631, 0.2092), (1.0, 0.5, 1.0), (-0.7622, -0.6777, -1.049), (-0.7622, -0.9211, -1.049), (0.7622, 0.9211, -1.049), (-0.7622, 0.9211, -1.049), (0.7622, 0.6847, -1.049), (0.7622, -0.9211, -1.049), (0.7622, -0.6777, -1.049), (-0.7622, 0.6847, -1.049)], [], [(18, 16, 3, 2), (2, 3, 7, 6), (15, 13, 5, 4), (4, 5, 1, 0), (15, 4, 25, 26), (13, 14, 1, 5), (19, 16, 9, 11), (18, 17, 10, 8), (17, 19, 11, 10), (12, 14, 9, 8), (0, 1, 14, 12), (11, 9, 14, 13), (8, 10, 15, 12), (10, 11, 13, 15), (6, 7, 19, 17), (6, 17, 24, 22), (7, 3, 16, 19), (8, 9, 16, 18), (20, 26, 25, 21), (23, 22, 24, 27), (4, 0, 21, 25), (18, 2, 23, 27), (12, 15, 26, 20), (2, 6, 22, 23), (17, 18, 27, 24), (0, 12, 20, 21)])
_uv = me_cube_006.uv_layers.new(name='UVMap')
_uv.uv.foreach_set('vector', [0.375, 0.1875, 0.625, 0.1875, 0.625, 0.25, 0.375, 0.25, 0.375, 0.25, 0.625, 0.25, 0.625, 0.5, 0.375, 0.5, 0.375, 0.6875, 0.625, 0.6875, 0.625, 0.75, 0.375, 0.75, 0.375, 0.75, 0.625, 0.75, 0.625, 1.0, 0.375, 1.0, 0.375, 0.6875, 0.375, 0.75, 0.375, 0.75, 0.375, 0.6875, 0.625, 0.6875, 0.875, 0.6875, 0.875, 0.75, 0.625, 0.75, 0.625, 0.5625, 0.875, 0.5625, 0.875, 0.625, 0.625, 0.625, 0.125, 0.5625, 0.375, 0.5625, 0.375, 0.625, 0.125, 0.625, 0.375, 0.5625, 0.625, 0.5625, 0.625, 0.625, 0.375, 0.625, 0.375, 0.0625, 0.625, 0.0625, 0.625, 0.125, 0.375, 0.125, 0.375, 0.0, 0.625, 0.0, 0.625, 0.0625, 0.375, 0.0625, 0.625, 0.625, 0.875, 0.625, 0.875, 0.6875, 0.625, 0.6875, 0.125, 0.625, 0.375, 0.625, 0.375, 0.6875, 0.125, 0.6875, 0.375, 0.625, 0.625, 0.625, 0.625, 0.6875, 0.375, 0.6875, 0.375, 0.5, 0.625, 0.5, 0.625, 0.5625, 0.375, 0.5625, 0.375, 0.5, 0.375, 0.5625, 0.375, 0.5625, 0.375, 0.5, 0.625, 0.5, 0.875, 0.5, 0.875, 0.5625, 0.625, 0.5625, 0.375, 0.125, 0.625, 0.125, 0.625, 0.1875, 0.375, 0.1875, 0.125, 0.6875, 0.375, 0.6875, 0.375, 0.75, 0.125, 0.75, 0.125, 0.5, 0.375, 0.5, 0.375, 0.5625, 0.125, 0.5625, 0.375, 0.75, 0.375, 1.0, 0.375, 1.0, 0.375, 0.75, 0.375, 0.1875, 0.375, 0.25, 0.375, 0.25, 0.375, 0.1875, 0.125, 0.6875, 0.375, 0.6875, 0.375, 0.6875, 0.125, 0.6875, 0.375, 0.25, 0.375, 0.5, 0.375, 0.5, 0.375, 0.25, 0.375, 0.5625, 0.125, 0.5625, 0.125, 0.5625, 0.375, 0.5625, 0.375, 0.0, 0.375, 0.0625, 0.375, 0.0625, 0.375, 0.0])
me_cube_006.materials.append(mat_material)
me_cube_006.use_remesh_preserve_volume = False
me_cube_006.use_remesh_preserve_attributes = False
me_cube_006.use_mirror_vertex_groups = False
me_cube_006.update()

# ---- objects
ob_ballextentsformirror = bpy.data.objects.new('BallExtentsForMirror', me_cube_007)
ob_fullcloth = bpy.data.objects.new('FullCloth', me_cube_001)
ob_cornermetal = bpy.data.objects.new('CornerMetal', me_cube_004)
ob_room = bpy.data.objects.new('Room', me_cube_005)
ob_endrail = bpy.data.objects.new('EndRail', me_cube_002)
ob_endcushion = bpy.data.objects.new('EndCushion', me_cube)
ob_cube = bpy.data.objects.new('Cube', me_cube_008)
ob_siderail = bpy.data.objects.new('SideRail', me_cube_003)
ob_sidecushion = bpy.data.objects.new('SideCushion', me_sidecushion)
ob_legs = bpy.data.objects.new('Legs', me_cube_006)

# ---- transforms, parenting, visibility, modifiers, constraints
ob_ballextentsformirror.location = (0.0, 0.0, -3.425)
ob_ballextentsformirror.scale = (22.0, 11.0, 1.0)
ob_ballextentsformirror.display_type = 'WIRE'
ob_ballextentsformirror.lineart.crease_threshold = 0.0
ob_fullcloth.location = (0.0, 0.0, -0.75)
ob_fullcloth.scale = (23.0, 12.0, 0.25)
ob_fullcloth.show_wire = True
ob_fullcloth.lineart.crease_threshold = 0.0
ob_cornermetal.location = (23.53, -12.46, -0.5091)
ob_cornermetal.scale = (1.595, 1.595, 1.44)
ob_cornermetal.show_wire = True
ob_cornermetal.show_all_edges = True
ob_cornermetal.lineart.crease_threshold = 0.0
_m = ob_cornermetal.modifiers.new('Mirror', 'MIRROR')
_m.use_axis = (True, True, False)
_m.mirror_object = ob_ballextentsformirror
_m = ob_cornermetal.modifiers.new('Auto Smooth', 'NODES')
_m.node_group = ng_auto_smooth
_gi = [s.identifier for s in ng_auto_smooth.interface.items_tree if s.item_type == 'SOCKET' and s.in_out == 'INPUT']
_m[_gi[1]] = 0.5236  # Angle
ob_room.location = (0.04568, -0.131, -0.5)
ob_room.scale = (45.84, 34.98, 13.64)
ob_room.display_type = 'WIRE'
ob_room.lineart.crease_threshold = 0.0
ob_endrail.location = (23.28, -9.951, -0.119)
ob_endrail.lineart.crease_threshold = 0.0
_m = ob_endrail.modifiers.new('Mirror', 'MIRROR')
_m.use_axis = (True, True, False)
_m.mirror_object = ob_ballextentsformirror
ob_endcushion.location = (23.5, -5.174, -0.12)
ob_endcushion.scale = (1.0, 5.175, 0.3758)
ob_endcushion.lineart.crease_threshold = 0.0
_m = ob_endcushion.modifiers.new('Mirror', 'MIRROR')
_m.use_axis = (True, True, False)
_m.mirror_object = ob_ballextentsformirror
ob_cube.location = (0.0, -13.12, -1.0)
ob_cube.scale = (0.8642, 1.0, 1.257)
ob_cube.lineart.crease_threshold = 0.0
_m = ob_cube.modifiers.new('Mirror', 'MIRROR')
_m.use_axis = (False, True, False)
_m.mirror_object = ob_ballextentsformirror
ob_siderail.location = (20.89, -12.28, -0.119)
ob_siderail.rotation_euler = (0.0, -0.0, 1.571)
ob_siderail.scale = (-1.0, 1.0, 1.0)
ob_siderail.lineart.crease_threshold = 0.0
_m = ob_siderail.modifiers.new('Mirror', 'MIRROR')
_m.use_axis = (True, True, False)
_m.mirror_object = ob_ballextentsformirror
ob_sidecushion.location = (16.11, -12.5, -0.12)
ob_sidecushion.rotation_euler = (0.0, -0.0, 1.571)
ob_sidecushion.scale = (-1.0, 5.175, 0.3758)
ob_sidecushion.lineart.crease_threshold = 0.0
_m = ob_sidecushion.modifiers.new('Mirror', 'MIRROR')
_m.use_axis = (True, True, False)
_m.mirror_object = ob_ballextentsformirror
ob_legs.location = (14.48, -0.131, -9.469)
ob_legs.scale = (2.39, 11.09, 4.69)
ob_legs.lineart.crease_threshold = 0.0
_m = ob_legs.modifiers.new('Mirror', 'MIRROR')
_m.mirror_object = ob_ballextentsformirror

# ---- collection membership
scene.collection.objects.link(ob_ballextentsformirror)
scene.collection.objects.link(ob_fullcloth)
scene.collection.objects.link(ob_cornermetal)
scene.collection.objects.link(ob_room)
col_ends.objects.link(ob_endrail)
col_ends.objects.link(ob_endcushion)
col_ends.objects.link(ob_cube)
col_sides.objects.link(ob_siderail)
col_sides.objects.link(ob_sidecushion)
col_sides.objects.link(ob_legs)

# ---- scene / render settings (as saved in the file)
scene.frame_start = 1; scene.frame_end = 250; scene.frame_set(1)
scene.render.engine = 'BLENDER_EEVEE_NEXT'
scene.cycles.use_denoising = False
scene.cycles.samples = 128
scene.cycles.sampling_pattern = 'TABULATED_SOBOL'
scene.cycles.use_adaptive_sampling = False
scene.cycles.use_light_tree = False
scene.view_settings.view_transform = 'Filmic'
bpy.context.view_layer.update()

# ---- added for rendering (the .blend has no active camera and no usable light): camera, sun
cam_auto = bpy.data.cameras.new('AutoCamera')
cam_auto.lens = 50.0
cam_auto.sensor_width = 36.0
cam_auto.clip_end = 1887.45
ob_auto_camera = bpy.data.objects.new('AutoCamera', cam_auto)
scene.collection.objects.link(ob_auto_camera)
ob_auto_camera.location = (107.593, -129.188, 78.9712)
ob_auto_camera.rotation_euler = (1.09748, -7.21219e-08, 0.694738)
scene.camera = ob_auto_camera
light_auto_sun = bpy.data.lights.new('AutoSun', 'SUN')
light_auto_sun.energy = 3.0
light_auto_sun.angle = 0.0523599
ob_auto_sun = bpy.data.objects.new('AutoSun', light_auto_sun)
scene.collection.objects.link(ob_auto_sun)
ob_auto_sun.rotation_euler = (0.872665, 0.174533, 0.523599)
bpy.context.view_layer.update()
